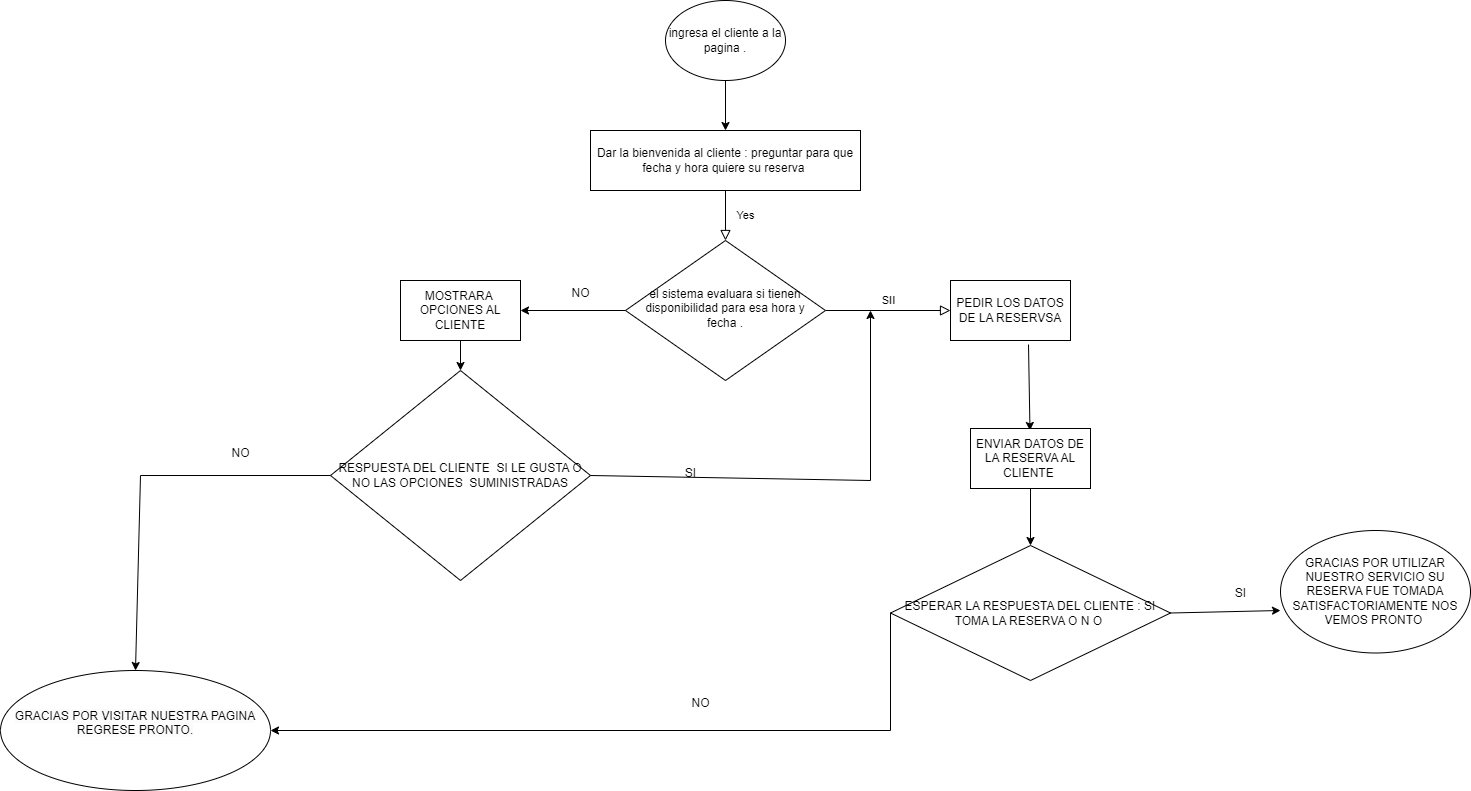

The diagram above was exported from draw.io. Its source (the exported page's mxGraphModel, read from the mxfile embedded in the PNG):
<mxGraphModel dx="1862" dy="541" grid="1" gridSize="10" guides="1" tooltips="1" connect="1" arrows="1" fold="1" page="1" pageScale="1" pageWidth="827" pageHeight="1169" math="0" shadow="0">
  <root>
    <mxCell id="WIyWlLk6GJQsqaUBKTNV-0" />
    <mxCell id="WIyWlLk6GJQsqaUBKTNV-1" parent="WIyWlLk6GJQsqaUBKTNV-0" />
    <mxCell id="WIyWlLk6GJQsqaUBKTNV-4" value="Yes" style="rounded=0;html=1;jettySize=auto;orthogonalLoop=1;fontSize=11;endArrow=block;endFill=0;endSize=8;strokeWidth=1;shadow=0;labelBackgroundColor=none;edgeStyle=orthogonalEdgeStyle;exitX=0.5;exitY=1;exitDx=0;exitDy=0;" parent="WIyWlLk6GJQsqaUBKTNV-1" source="LmVfKN7XfQ2A0kNMnKgW-1" target="WIyWlLk6GJQsqaUBKTNV-10" edge="1">
      <mxGeometry y="20" relative="1" as="geometry">
        <mxPoint as="offset" />
        <mxPoint x="140" y="190" as="sourcePoint" />
      </mxGeometry>
    </mxCell>
    <mxCell id="WIyWlLk6GJQsqaUBKTNV-9" value="SII" style="edgeStyle=orthogonalEdgeStyle;rounded=0;html=1;jettySize=auto;orthogonalLoop=1;fontSize=11;endArrow=block;endFill=0;endSize=8;strokeWidth=1;shadow=0;labelBackgroundColor=none;entryX=0;entryY=0.5;entryDx=0;entryDy=0;" parent="WIyWlLk6GJQsqaUBKTNV-1" source="WIyWlLk6GJQsqaUBKTNV-10" target="LmVfKN7XfQ2A0kNMnKgW-4" edge="1">
      <mxGeometry y="10" relative="1" as="geometry">
        <mxPoint as="offset" />
        <mxPoint x="380" y="350" as="targetPoint" />
      </mxGeometry>
    </mxCell>
    <mxCell id="WIyWlLk6GJQsqaUBKTNV-10" value="el sistema evaluara si tienen disponibilidad para esa hora y fecha ." style="rhombus;whiteSpace=wrap;html=1;shadow=0;fontFamily=Helvetica;fontSize=12;align=center;strokeWidth=1;spacing=6;spacingTop=-4;" parent="WIyWlLk6GJQsqaUBKTNV-1" vertex="1">
      <mxGeometry x="115" y="280" width="200" height="140" as="geometry" />
    </mxCell>
    <mxCell id="LmVfKN7XfQ2A0kNMnKgW-0" value="ingresa el cliente a la pagina ." style="ellipse;whiteSpace=wrap;html=1;" vertex="1" parent="WIyWlLk6GJQsqaUBKTNV-1">
      <mxGeometry x="155" y="40" width="120" height="80" as="geometry" />
    </mxCell>
    <mxCell id="LmVfKN7XfQ2A0kNMnKgW-1" value="Dar la bienvenida al cliente : preguntar para que fecha y hora quiere su reserva&amp;nbsp;" style="rounded=0;whiteSpace=wrap;html=1;" vertex="1" parent="WIyWlLk6GJQsqaUBKTNV-1">
      <mxGeometry x="80" y="170" width="270" height="60" as="geometry" />
    </mxCell>
    <mxCell id="LmVfKN7XfQ2A0kNMnKgW-2" value="" style="endArrow=classic;html=1;rounded=0;entryX=0.5;entryY=0;entryDx=0;entryDy=0;exitX=0.5;exitY=1;exitDx=0;exitDy=0;" edge="1" parent="WIyWlLk6GJQsqaUBKTNV-1" source="LmVfKN7XfQ2A0kNMnKgW-0" target="LmVfKN7XfQ2A0kNMnKgW-1">
      <mxGeometry width="50" height="50" relative="1" as="geometry">
        <mxPoint x="390" y="270" as="sourcePoint" />
        <mxPoint x="440" y="220" as="targetPoint" />
      </mxGeometry>
    </mxCell>
    <mxCell id="LmVfKN7XfQ2A0kNMnKgW-3" value="MOSTRARA&amp;nbsp; OPCIONES AL CLIENTE" style="rounded=0;whiteSpace=wrap;html=1;" vertex="1" parent="WIyWlLk6GJQsqaUBKTNV-1">
      <mxGeometry x="-110" y="320" width="120" height="60" as="geometry" />
    </mxCell>
    <mxCell id="LmVfKN7XfQ2A0kNMnKgW-4" value="PEDIR LOS DATOS DE LA RESERVSA" style="rounded=0;whiteSpace=wrap;html=1;" vertex="1" parent="WIyWlLk6GJQsqaUBKTNV-1">
      <mxGeometry x="440" y="320" width="120" height="60" as="geometry" />
    </mxCell>
    <mxCell id="LmVfKN7XfQ2A0kNMnKgW-5" value="" style="endArrow=classic;html=1;rounded=0;entryX=1;entryY=0.5;entryDx=0;entryDy=0;exitX=0;exitY=0.5;exitDx=0;exitDy=0;" edge="1" parent="WIyWlLk6GJQsqaUBKTNV-1" source="WIyWlLk6GJQsqaUBKTNV-10" target="LmVfKN7XfQ2A0kNMnKgW-3">
      <mxGeometry width="50" height="50" relative="1" as="geometry">
        <mxPoint x="390" y="270" as="sourcePoint" />
        <mxPoint x="440" y="220" as="targetPoint" />
      </mxGeometry>
    </mxCell>
    <mxCell id="LmVfKN7XfQ2A0kNMnKgW-6" value="NO" style="text;html=1;align=center;verticalAlign=middle;resizable=0;points=[];autosize=1;strokeColor=none;fillColor=none;" vertex="1" parent="WIyWlLk6GJQsqaUBKTNV-1">
      <mxGeometry x="50" y="318" width="40" height="30" as="geometry" />
    </mxCell>
    <mxCell id="LmVfKN7XfQ2A0kNMnKgW-7" value="" style="endArrow=classic;html=1;rounded=0;exitX=0.5;exitY=1;exitDx=0;exitDy=0;" edge="1" parent="WIyWlLk6GJQsqaUBKTNV-1" source="LmVfKN7XfQ2A0kNMnKgW-3" target="LmVfKN7XfQ2A0kNMnKgW-8">
      <mxGeometry width="50" height="50" relative="1" as="geometry">
        <mxPoint x="200" y="550" as="sourcePoint" />
        <mxPoint x="-50" y="480" as="targetPoint" />
      </mxGeometry>
    </mxCell>
    <mxCell id="LmVfKN7XfQ2A0kNMnKgW-8" value="RESPUESTA DEL CLIENTE&amp;nbsp; SI LE GUSTA O NO LAS OPCIONES&amp;nbsp; SUMINISTRADAS" style="rhombus;whiteSpace=wrap;html=1;" vertex="1" parent="WIyWlLk6GJQsqaUBKTNV-1">
      <mxGeometry x="-180" y="410" width="260" height="210" as="geometry" />
    </mxCell>
    <mxCell id="LmVfKN7XfQ2A0kNMnKgW-9" value="" style="endArrow=classic;html=1;rounded=0;exitX=1;exitY=0.5;exitDx=0;exitDy=0;" edge="1" parent="WIyWlLk6GJQsqaUBKTNV-1" source="LmVfKN7XfQ2A0kNMnKgW-8">
      <mxGeometry width="50" height="50" relative="1" as="geometry">
        <mxPoint x="-70" y="550" as="sourcePoint" />
        <mxPoint x="360" y="350" as="targetPoint" />
        <Array as="points">
          <mxPoint x="360" y="520" />
        </Array>
      </mxGeometry>
    </mxCell>
    <mxCell id="LmVfKN7XfQ2A0kNMnKgW-10" value="SI" style="text;html=1;align=center;verticalAlign=middle;resizable=0;points=[];autosize=1;strokeColor=none;fillColor=none;" vertex="1" parent="WIyWlLk6GJQsqaUBKTNV-1">
      <mxGeometry x="165" y="498" width="30" height="30" as="geometry" />
    </mxCell>
    <mxCell id="LmVfKN7XfQ2A0kNMnKgW-11" value="" style="endArrow=classic;html=1;rounded=0;exitX=0;exitY=0.5;exitDx=0;exitDy=0;entryX=0.5;entryY=0;entryDx=0;entryDy=0;" edge="1" parent="WIyWlLk6GJQsqaUBKTNV-1" source="LmVfKN7XfQ2A0kNMnKgW-8" target="LmVfKN7XfQ2A0kNMnKgW-14">
      <mxGeometry width="50" height="50" relative="1" as="geometry">
        <mxPoint x="-60" y="550" as="sourcePoint" />
        <mxPoint x="-360" y="610" as="targetPoint" />
        <Array as="points">
          <mxPoint x="-370" y="515" />
        </Array>
      </mxGeometry>
    </mxCell>
    <mxCell id="LmVfKN7XfQ2A0kNMnKgW-12" value="NO" style="text;html=1;align=center;verticalAlign=middle;resizable=0;points=[];autosize=1;strokeColor=none;fillColor=none;" vertex="1" parent="WIyWlLk6GJQsqaUBKTNV-1">
      <mxGeometry x="-290" y="478" width="40" height="30" as="geometry" />
    </mxCell>
    <mxCell id="LmVfKN7XfQ2A0kNMnKgW-14" value="&#10;&lt;span style=&quot;color: rgb(0, 0, 0); font-family: Helvetica; font-size: 12px; font-style: normal; font-variant-ligatures: normal; font-variant-caps: normal; font-weight: 400; letter-spacing: normal; orphans: 2; text-align: center; text-indent: 0px; text-transform: none; widows: 2; word-spacing: 0px; -webkit-text-stroke-width: 0px; background-color: rgb(251, 251, 251); text-decoration-thickness: initial; text-decoration-style: initial; text-decoration-color: initial; float: none; display: inline !important;&quot;&gt;GRACIAS POR VISITAR NUESTRA PAGINA REGRESE PRONTO.&lt;/span&gt;&#10;&#10;" style="ellipse;whiteSpace=wrap;html=1;" vertex="1" parent="WIyWlLk6GJQsqaUBKTNV-1">
      <mxGeometry x="-510" y="710" width="270" height="120" as="geometry" />
    </mxCell>
    <mxCell id="LmVfKN7XfQ2A0kNMnKgW-15" value="" style="endArrow=classic;html=1;rounded=0;exitX=0.65;exitY=1.067;exitDx=0;exitDy=0;exitPerimeter=0;" edge="1" parent="WIyWlLk6GJQsqaUBKTNV-1" source="LmVfKN7XfQ2A0kNMnKgW-4">
      <mxGeometry width="50" height="50" relative="1" as="geometry">
        <mxPoint x="520" y="390" as="sourcePoint" />
        <mxPoint x="519.4826694257631" y="470" as="targetPoint" />
      </mxGeometry>
    </mxCell>
    <mxCell id="LmVfKN7XfQ2A0kNMnKgW-18" value="ENVIAR DATOS DE LA RESERVA AL CLIENTE&amp;nbsp;" style="rounded=0;whiteSpace=wrap;html=1;" vertex="1" parent="WIyWlLk6GJQsqaUBKTNV-1">
      <mxGeometry x="460" y="468" width="120" height="60" as="geometry" />
    </mxCell>
    <mxCell id="LmVfKN7XfQ2A0kNMnKgW-19" value="ESPERAR LA RESPUESTA DEL CLIENTE : SI TOMA LA RESERVA O N O&amp;nbsp;" style="rhombus;whiteSpace=wrap;html=1;" vertex="1" parent="WIyWlLk6GJQsqaUBKTNV-1">
      <mxGeometry x="380" y="585" width="280" height="135" as="geometry" />
    </mxCell>
    <mxCell id="LmVfKN7XfQ2A0kNMnKgW-20" value="" style="endArrow=classic;html=1;rounded=0;exitX=0.5;exitY=1;exitDx=0;exitDy=0;entryX=0.5;entryY=0;entryDx=0;entryDy=0;" edge="1" parent="WIyWlLk6GJQsqaUBKTNV-1" source="LmVfKN7XfQ2A0kNMnKgW-18" target="LmVfKN7XfQ2A0kNMnKgW-19">
      <mxGeometry width="50" height="50" relative="1" as="geometry">
        <mxPoint x="510" y="640" as="sourcePoint" />
        <mxPoint x="560" y="590" as="targetPoint" />
      </mxGeometry>
    </mxCell>
    <mxCell id="LmVfKN7XfQ2A0kNMnKgW-21" value="" style="endArrow=classic;html=1;rounded=0;exitX=1;exitY=0.5;exitDx=0;exitDy=0;" edge="1" parent="WIyWlLk6GJQsqaUBKTNV-1" source="LmVfKN7XfQ2A0kNMnKgW-19">
      <mxGeometry width="50" height="50" relative="1" as="geometry">
        <mxPoint x="510" y="640" as="sourcePoint" />
        <mxPoint x="770" y="650" as="targetPoint" />
      </mxGeometry>
    </mxCell>
    <mxCell id="LmVfKN7XfQ2A0kNMnKgW-22" value="" style="endArrow=classic;html=1;rounded=0;exitX=0;exitY=0.5;exitDx=0;exitDy=0;entryX=1;entryY=0.5;entryDx=0;entryDy=0;" edge="1" parent="WIyWlLk6GJQsqaUBKTNV-1" source="LmVfKN7XfQ2A0kNMnKgW-19" target="LmVfKN7XfQ2A0kNMnKgW-14">
      <mxGeometry width="50" height="50" relative="1" as="geometry">
        <mxPoint x="510" y="640" as="sourcePoint" />
        <mxPoint x="560" y="590" as="targetPoint" />
        <Array as="points">
          <mxPoint x="380" y="770" />
        </Array>
      </mxGeometry>
    </mxCell>
    <mxCell id="LmVfKN7XfQ2A0kNMnKgW-23" value="NO" style="text;html=1;align=center;verticalAlign=middle;resizable=0;points=[];autosize=1;strokeColor=none;fillColor=none;" vertex="1" parent="WIyWlLk6GJQsqaUBKTNV-1">
      <mxGeometry x="170" y="728" width="40" height="30" as="geometry" />
    </mxCell>
    <mxCell id="LmVfKN7XfQ2A0kNMnKgW-24" value="SI" style="text;html=1;align=center;verticalAlign=middle;resizable=0;points=[];autosize=1;strokeColor=none;fillColor=none;" vertex="1" parent="WIyWlLk6GJQsqaUBKTNV-1">
      <mxGeometry x="715" y="618" width="30" height="30" as="geometry" />
    </mxCell>
    <mxCell id="LmVfKN7XfQ2A0kNMnKgW-27" value="GRACIAS POR UTILIZAR NUESTRO SERVICIO SU RESERVA FUE TOMADA SATISFACTORIAMENTE NOS VEMOS PRONTO&amp;nbsp;" style="ellipse;whiteSpace=wrap;html=1;" vertex="1" parent="WIyWlLk6GJQsqaUBKTNV-1">
      <mxGeometry x="770" y="570" width="190" height="122.5" as="geometry" />
    </mxCell>
  </root>
</mxGraphModel>